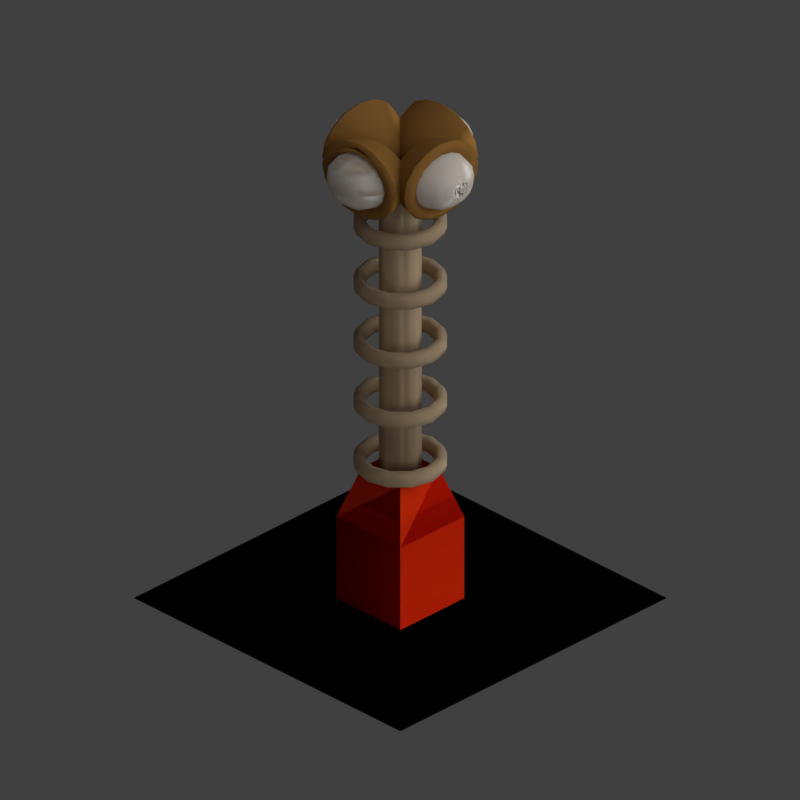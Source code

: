 # Source: wmw_V001.blend  (saved by Blender 2.79.0; exported with 4.5.12 LTS)
import bpy
from mathutils import Matrix  # noqa: F401  (used for matrix-valued properties, if any)

bpy.ops.wm.read_factory_settings(use_empty=True)
scene = bpy.context.scene
scene.name = 'Scene'

# ---- collections
col_collection_1 = bpy.data.collections.new('Collection 1'); scene.collection.children.link(col_collection_1)
col_collection_11 = bpy.data.collections.new('Collection 11'); scene.collection.children.link(col_collection_11)

# ---- materials (node trees are filled in below, after node groups)
mat_brass = bpy.data.materials.new('brass')
mat_brass.alpha_threshold = 0.0
mat_brass.use_transparent_shadow = False
mat_brass.diffuse_color = (0.723, 0.5643, 0.3869, 1.0)
mat_brass.specular_color = (1.0, 0.8675, 0.3637)
mat_brass.roughness = 0.5
mat_brass.specular_intensity = 1.0
mat_brass_dark = bpy.data.materials.new('brass_dark')
mat_brass_dark.alpha_threshold = 0.0
mat_brass_dark.use_transparent_shadow = False
mat_brass_dark.diffuse_color = (0.5225, 0.268, 0.06981, 1.0)
mat_brass_dark.specular_color = (1.0, 0.8828, 0.5324)
mat_brass_dark.roughness = 0.5
mat_brass_dark.specular_intensity = 1.0
mat_mars_white_001 = bpy.data.materials.new('mars_white.001')
mat_mars_white_001.alpha_threshold = 0.0
mat_mars_white_001.use_transparent_shadow = False
mat_mars_white_001.diffuse_color = (1.0, 0.9478, 0.8749, 1.0)
mat_mars_white_001.specular_color = (1.0, 0.6295, 0.244)
mat_mars_white_001.roughness = 0.5
mat_mars_white_001.specular_intensity = 1.0
mat_brass_light = bpy.data.materials.new('brass_light')
mat_brass_light.alpha_threshold = 0.0
mat_brass_light.use_transparent_shadow = False
mat_brass_light.diffuse_color = (0.723, 0.5643, 0.3869, 1.0)
mat_brass_light.specular_color = (1.0, 0.8675, 0.3637)
mat_brass_light.roughness = 0.5
mat_brass_light.specular_intensity = 1.0
mat_martian_orange = bpy.data.materials.new('martian_orange')
mat_martian_orange.alpha_threshold = 0.0
mat_martian_orange.use_transparent_shadow = False
mat_martian_orange.diffuse_color = (0.8321, 0.04168, 0.006926, 1.0)
mat_martian_orange.specular_color = (0.6819, 0.6819, 0.6819)
mat_martian_orange.roughness = 0.5
mat_martian_orange.specular_intensity = 0.3161

# ---- material node trees

# ---- world
world_world = bpy.data.worlds.new('World'); scene.world = world_world
world_world.color = (0.05088, 0.05088, 0.05088)
world_world.use_sun_shadow = False
world_world.sun_shadow_jitter_overblur = 0.0
world_world.cycles.sampling_method = 'MANUAL'

# ---- cameras
cam_camera = bpy.data.cameras.new('Camera')
cam_camera.type = 'ORTHO'
cam_camera.sensor_fit = 'HORIZONTAL'
cam_camera.clip_start = 220.0
cam_camera.clip_end = 340.0
cam_camera.lens = 35.0
cam_camera.sensor_width = 1.0
cam_camera.sensor_height = 18.0
cam_camera.ortho_scale = 8.486
cam_camera.shift_x = -0.000345
cam_camera.shift_y = 0.25
cam_camera.dof.focus_distance = 0.0
cam_camera.dof.aperture_fstop = 128.0
cam_camera.dof.aperture_blades = 6

# ---- lights
light_lightdome = bpy.data.lights.new('LightDome', 'SUN')
light_lightdome.transmission_factor = 0.0
light_lightdome.angle = 0.1993
light_lightdome.energy = 0.3
light_lightdome.shadow_buffer_clip_start = 0.5
light_lightdome.shadow_soft_size = 0.1
light_lightdome.shadow_cascade_max_distance = 1000.0
light_fillerlight = bpy.data.lights.new('FillerLight', 'SUN')
light_fillerlight.transmission_factor = 0.0
light_fillerlight.angle = 0.9273
light_fillerlight.energy = 0.5
light_fillerlight.shadow_buffer_clip_start = 0.5
light_fillerlight.shadow_soft_size = 0.5
light_fillerlight.shadow_cascade_max_distance = 1000.0
light_mainlight = bpy.data.lights.new('MainLight', 'SUN')
light_mainlight.transmission_factor = 0.0
light_mainlight.angle = 0.9273
light_mainlight.energy = 1.3
light_mainlight.shadow_buffer_clip_start = 0.5
light_mainlight.shadow_soft_size = 0.5
light_mainlight.shadow_cascade_max_distance = 1000.0

# ---- meshes
me_cube_001 = bpy.data.meshes.new('Cube.001')
me_cube_001.from_pydata([(-2.0, -2.0, 0.0), (-2.0, -2.0, 1.633), (-2.0, 2.0, 0.0), (-2.0, 2.0, 1.633), (2.0, -2.0, 0.0), (2.0, -2.0, 1.633), (2.0, 2.0, 0.0), (2.0, 2.0, 1.633)], [], [(0, 1, 3, 2), (2, 3, 7, 6), (6, 7, 5, 4), (4, 5, 1, 0), (2, 6, 4, 0), (7, 3, 1, 5)])
me_cube_001.use_remesh_preserve_volume = False
me_cube_001.use_remesh_preserve_attributes = False
me_cube_001.use_mirror_vertex_groups = False
me_cube_001.update()
me_cylinder = bpy.data.meshes.new('Cylinder')
me_cylinder.from_pydata([(0.0, 0.228, 0.0), (0.0, 0.228, 3.6), (0.1612, 0.1612, 0.0), (0.1612, 0.1612, 3.6), (0.228, -9.966e-09, 0.0), (0.228, -9.966e-09, 3.6), (0.1612, -0.1612, 0.0), (0.1612, -0.1612, 3.6), (-1.993e-08, -0.228, 0.0), (-1.993e-08, -0.228, 3.6), (-0.1612, -0.1612, 0.0), (-0.1612, -0.1612, 3.6), (-0.228, 2.719e-09, 0.0), (-0.228, 2.719e-09, 3.6), (-0.1612, 0.1612, 0.0), (-0.1612, 0.1612, 3.6), (-3.734e-08, 0.0, 3.6)], [], [(0, 1, 3, 2), (2, 3, 5, 4), (4, 5, 7, 6), (6, 7, 9, 8), (8, 9, 11, 10), (10, 11, 13, 12), (15, 13, 16), (12, 13, 15, 14), (14, 15, 1, 0), (0, 2, 4, 6, 8, 10, 12, 14), (5, 3, 16), (11, 9, 16), (1, 15, 16), (3, 1, 16), (7, 5, 16), (13, 11, 16), (9, 7, 16)])
me_cylinder.polygons.foreach_set('use_smooth', [True] * 17)
me_cylinder.materials.append(mat_brass)
me_cylinder.use_remesh_preserve_volume = False
me_cylinder.use_remesh_preserve_attributes = False
me_cylinder.use_mirror_vertex_groups = False
me_cylinder.update()
me_circle_008 = bpy.data.meshes.new('Circle.008')
me_circle_008.from_pydata([(-3.466e-15, 0.03115, 0.1951), (-0.06123, 0.02254, 0.1865), (-0.1131, -0.001983, 0.162), (-0.1478, -0.03869, 0.1253), (-0.16, -0.08198, 0.08198), (-0.1478, -0.1253, 0.03869), (-0.1131, -0.162, 0.001983), (-0.06123, -0.1865, -0.02254), (5.534e-16, -0.1951, -0.03115), (0.06123, -0.1865, -0.02254), (0.1131, -0.162, 0.001983), (0.1478, -0.1253, 0.03869), (0.16, -0.08198, 0.08198), (0.1478, -0.03869, 0.1253), (0.1131, -0.001983, 0.162), (0.06123, 0.02254, 0.1865), (0.0, -0.01448, 0.2973), (-0.07654, -0.02525, 0.2866), (-0.1414, -0.05591, 0.2559), (-0.1848, -0.1018, 0.21), (-0.2, -0.1559, 0.1559), (-0.1848, -0.21, 0.1018), (-0.1414, -0.2559, 0.05591), (-0.07654, -0.2866, 0.02525), (0.0, -0.2973, 0.01448), (0.07654, -0.2866, 0.02525), (0.1414, -0.2559, 0.05591), (0.1848, -0.21, 0.1018), (0.2, -0.1559, 0.1559), (0.1848, -0.1018, 0.21), (0.1414, -0.05591, 0.2559), (0.07654, -0.02525, 0.2866), (0.0, -0.06005, 0.258), (-0.05358, -0.06759, 0.2505), (-0.09899, -0.08905, 0.229), (-0.1293, -0.1212, 0.1969), (-0.14, -0.159, 0.159), (-0.1293, -0.1969, 0.1212), (-0.09899, -0.229, 0.08905), (-0.05358, -0.2505, 0.06759), (0.0, -0.258, 0.06005), (0.05358, -0.2505, 0.06759), (0.09899, -0.229, 0.08905), (0.1293, -0.1969, 0.1212), (0.14, -0.159, 0.159), (0.1293, -0.1212, 0.1969), (0.09899, -0.08905, 0.229), (0.05358, -0.06759, 0.2505), (-0.0605, -0.2699, 0.06329), (-0.1118, -0.2456, 0.08752), (0.0605, -0.06329, 0.2699), (0.1118, -0.08752, 0.2456), (0.0, -0.2784, 0.05478), (-0.0605, -0.06329, 0.2699), (0.0, -0.05478, 0.2784), (0.0605, -0.2699, 0.06329), (-0.1118, -0.08752, 0.2456), (0.1118, -0.2456, 0.08752), (-0.1461, -0.1238, 0.2094), (0.1461, -0.2094, 0.1238), (-0.1581, -0.1666, 0.1666), (0.1581, -0.1666, 0.1666), (-0.1461, -0.2094, 0.1238), (0.1461, -0.1238, 0.2094), (0.0, -0.1065, 0.2829), (-0.04773, -0.1132, 0.2762), (-0.08819, -0.1323, 0.2571), (-0.1152, -0.161, 0.2284), (-0.1247, -0.1947, 0.1947), (-0.1152, -0.2284, 0.161), (-0.08819, -0.2571, 0.1323), (-0.04773, -0.2762, 0.1132), (0.0, -0.2829, 0.1065), (0.04773, -0.2762, 0.1132), (0.08819, -0.2571, 0.1323), (0.1152, -0.2284, 0.161), (0.1247, -0.1947, 0.1947), (0.1152, -0.161, 0.2284), (0.08819, -0.1323, 0.2571), (0.04773, -0.1132, 0.2762), (0.0, -0.1648, 0.2812), (-0.0315, -0.1692, 0.2768), (-0.05821, -0.1818, 0.2641), (-0.07605, -0.2007, 0.2453), (-0.08231, -0.223, 0.223), (-0.07605, -0.2453, 0.2007), (-0.05821, -0.2641, 0.1818), (-0.0315, -0.2768, 0.1692), (0.0, -0.2812, 0.1648), (0.0315, -0.2768, 0.1692), (0.05821, -0.2641, 0.1818), (0.07605, -0.2453, 0.2007), (0.08231, -0.223, 0.223), (0.07605, -0.2007, 0.2453), (0.05821, -0.1818, 0.2641), (0.0315, -0.1692, 0.2768), (0.0, -0.204, 0.2596), (-0.01502, -0.2062, 0.2574), (-0.02776, -0.2122, 0.2514), (-0.03627, -0.2212, 0.2424), (-0.03926, -0.2318, 0.2318), (-0.03627, -0.2424, 0.2212), (-0.02776, -0.2514, 0.2122), (-0.01502, -0.2574, 0.2062), (0.0, -0.2596, 0.204), (0.01502, -0.2574, 0.2062), (0.02776, -0.2514, 0.2122), (0.03627, -0.2424, 0.2212), (0.03926, -0.2318, 0.2318), (0.03627, -0.2212, 0.2424), (0.02776, -0.2122, 0.2514), (0.01502, -0.2062, 0.2574), (0.0, -0.2318, 0.2318), (-0.1352, -0.26, 0.06881), (0.1352, -0.06881, 0.26), (0.0, -0.02921, 0.2996), (-0.07316, -0.2893, 0.0395), (0.07316, -0.0395, 0.2893), (0.0, -0.2996, 0.02921), (-0.07316, -0.0395, 0.2893), (0.07316, -0.2893, 0.0395), (-0.1352, -0.06881, 0.26), (0.1352, -0.26, 0.06881), (-0.1766, -0.1127, 0.2161), (0.1766, -0.2161, 0.1127), (-0.1912, -0.1644, 0.1644), (0.1912, -0.1644, 0.1644), (-0.1766, -0.2161, 0.1127), (0.1766, -0.1127, 0.2161), (-0.06683, -0.2821, 0.05397), (0.06683, -0.05397, 0.2821), (0.0, -0.2915, 0.04457), (-0.06683, -0.05397, 0.2821), (0.06683, -0.2821, 0.05397), (-0.1235, -0.08074, 0.2554), (0.1235, -0.2554, 0.08074), (-0.1613, -0.1208, 0.2153), (0.1613, -0.2153, 0.1208), (-0.1746, -0.1681, 0.1681), (0.1746, -0.1681, 0.1681), (-0.1613, -0.2153, 0.1208), (0.1613, -0.1208, 0.2153), (-0.1235, -0.2554, 0.08074), (0.1235, -0.08074, 0.2554), (0.0, -0.04457, 0.2915), (-8.665e-16, 0.01168, 0.07317), (-0.02296, 0.008453, 0.06994), (-0.04243, -0.0007438, 0.06074), (-0.05543, -0.01451, 0.04698), (-0.06, -0.03074, 0.03074), (-0.05543, -0.04698, 0.01451), (-0.04243, -0.06074, 0.0007438), (-0.02296, -0.06994, -0.008453), (1.383e-16, -0.07317, -0.01168), (0.02296, -0.06994, -0.008453), (0.04243, -0.06074, 0.0007438), (0.05543, -0.04698, 0.01451), (0.06, -0.03074, 0.03074), (0.05543, -0.01451, 0.04698), (0.04243, -0.0007438, 0.06074), (0.02296, 0.008453, 0.06994), (1.453e-08, -0.002343, 0.002343)], [], [(8, 24, 23, 7), (1, 17, 16, 0), (0, 16, 31, 15), (9, 25, 24, 8), (2, 18, 17, 1), (10, 26, 25, 9), (3, 19, 18, 2), (11, 27, 26, 10), (4, 20, 19, 3), (12, 28, 27, 11), (5, 21, 20, 4), (13, 29, 28, 12), (6, 22, 21, 5), (14, 30, 29, 13), (7, 23, 22, 6), (15, 31, 30, 14), (49, 48, 39, 38), (51, 50, 47, 46), (48, 52, 40, 39), (54, 53, 33, 32), (50, 54, 32, 47), (52, 55, 41, 40), (53, 56, 34, 33), (55, 57, 42, 41), (56, 58, 35, 34), (57, 59, 43, 42), (58, 60, 36, 35), (59, 61, 44, 43), (60, 62, 37, 36), (61, 63, 45, 44), (62, 49, 38, 37), (63, 51, 46, 45), (141, 143, 51, 63), (140, 142, 49, 62), (139, 141, 63, 61), (138, 140, 62, 60), (137, 139, 61, 59), (136, 138, 60, 58), (135, 137, 59, 57), (134, 136, 58, 56), (133, 135, 57, 55), (132, 134, 56, 53), (131, 133, 55, 52), (130, 144, 54, 50), (144, 132, 53, 54), (129, 131, 52, 48), (143, 130, 50, 51), (142, 129, 48, 49), (43, 44, 76, 75), (36, 37, 69, 68), (44, 45, 77, 76), (37, 38, 70, 69), (45, 46, 78, 77), (38, 39, 71, 70), (46, 47, 79, 78), (39, 40, 72, 71), (32, 33, 65, 64), (47, 32, 64, 79), (40, 41, 73, 72), (33, 34, 66, 65), (41, 42, 74, 73), (34, 35, 67, 66), (42, 43, 75, 74), (35, 36, 68, 67), (70, 71, 87, 86), (78, 79, 95, 94), (71, 72, 88, 87), (64, 65, 81, 80), (79, 64, 80, 95), (72, 73, 89, 88), (65, 66, 82, 81), (73, 74, 90, 89), (66, 67, 83, 82), (74, 75, 91, 90), (67, 68, 84, 83), (75, 76, 92, 91), (68, 69, 85, 84), (76, 77, 93, 92), (69, 70, 86, 85), (77, 78, 94, 93), (91, 92, 108, 107), (84, 85, 101, 100), (92, 93, 109, 108), (85, 86, 102, 101), (93, 94, 110, 109), (86, 87, 103, 102), (94, 95, 111, 110), (87, 88, 104, 103), (80, 81, 97, 96), (95, 80, 96, 111), (88, 89, 105, 104), (81, 82, 98, 97), (89, 90, 106, 105), (82, 83, 99, 98), (90, 91, 107, 106), (83, 84, 100, 99), (105, 106, 112), (98, 99, 112), (106, 107, 112), (99, 100, 112), (107, 108, 112), (100, 101, 112), (108, 109, 112), (101, 102, 112), (109, 110, 112), (102, 103, 112), (110, 111, 112), (103, 104, 112), (96, 97, 112), (111, 96, 112), (104, 105, 112), (97, 98, 112), (22, 23, 116, 113), (30, 31, 117, 114), (23, 24, 118, 116), (16, 17, 119, 115), (31, 16, 115, 117), (24, 25, 120, 118), (17, 18, 121, 119), (25, 26, 122, 120), (18, 19, 123, 121), (26, 27, 124, 122), (19, 20, 125, 123), (27, 28, 126, 124), (20, 21, 127, 125), (28, 29, 128, 126), (21, 22, 113, 127), (29, 30, 114, 128), (113, 116, 129, 142), (114, 117, 130, 143), (116, 118, 131, 129), (115, 119, 132, 144), (117, 115, 144, 130), (118, 120, 133, 131), (119, 121, 134, 132), (120, 122, 135, 133), (121, 123, 136, 134), (122, 124, 137, 135), (123, 125, 138, 136), (124, 126, 139, 137), (125, 127, 140, 138), (126, 128, 141, 139), (127, 113, 142, 140), (128, 114, 143, 141), (1, 0, 145, 146), (0, 15, 160, 145), (9, 8, 153, 154), (2, 1, 146, 147), (10, 9, 154, 155), (3, 2, 147, 148), (11, 10, 155, 156), (4, 3, 148, 149), (12, 11, 156, 157), (5, 4, 149, 150), (13, 12, 157, 158), (6, 5, 150, 151), (14, 13, 158, 159), (7, 6, 151, 152), (15, 14, 159, 160), (8, 7, 152, 153), (154, 153, 161), (147, 146, 161), (155, 154, 161), (148, 147, 161), (156, 155, 161), (149, 148, 161), (157, 156, 161), (150, 149, 161), (158, 157, 161), (151, 150, 161), (159, 158, 161), (152, 151, 161), (160, 159, 161), (153, 152, 161), (146, 145, 161), (145, 160, 161)])
me_circle_008.polygons.foreach_set('use_smooth', [True] * 176)
me_circle_008.polygons.foreach_set('material_index', [0, 0, 0, 0, 0, 0, 0, 0, 0, 0, 0, 0, 0, 0, 0, 0, 0, 0, 0, 0, 0, 0, 0, 0, 0, 0, 0, 0, 0, 0, 0, 0, 0, 0, 0, 0, 0, 0, 0, 0, 0, 0, 0, 0, 0, 0, 0, 0, 1, 1, 1, 1, 1, 1, 1, 1, 1, 1, 1, 1, 1, 1, 1, 1, 1, 1, 1, 1, 1, 1, 1, 1, 1, 1, 1, 1, 1, 1, 1, 1, 1, 1, 1, 1, 1, 1, 1, 1, 1, 1, 1, 1, 1, 1, 1, 1, 1, 1, 1, 1, 1, 1, 1, 1, 1, 1, 1, 1, 1, 1, 1, 1, 0, 0, 0, 0, 0, 0, 0, 0, 0, 0, 0, 0, 0, 0, 0, 0, 0, 0, 0, 0, 0, 0, 0, 0, 0, 0, 0, 0, 0, 0, 0, 0, 0, 0, 0, 0, 0, 0, 0, 0, 0, 0, 0, 0, 0, 0, 0, 0, 0, 0, 0, 0, 0, 0, 0, 0, 0, 0, 0, 0, 0, 0, 0, 0])
me_circle_008.materials.append(mat_brass_dark)
me_circle_008.materials.append(mat_mars_white_001)
me_circle_008.use_remesh_preserve_volume = False
me_circle_008.use_remesh_preserve_attributes = False
me_circle_008.use_mirror_vertex_groups = False
me_circle_008.update()
me_torus = bpy.data.meshes.new('Torus')
me_torus.from_pydata([(0.6174, -1.747e-09, 0.1667), (0.6467, 2.507e-09, 0.05907), (0.725, 6.789e-10, 0.003554), (0.8152, -2.252e-09, 0.04386), (0.8555, -7.098e-09, 0.1667), (0.8152, -3.74e-09, 0.2895), (0.725, -4.776e-11, 0.3298), (0.6467, -7.421e-10, 0.2743), (0.5347, 0.3087, 0.1667), (0.56, 0.3233, 0.05907), (0.6279, 0.3625, 0.003554), (0.706, 0.4076, 0.04386), (0.7409, 0.4278, 0.1667), (0.706, 0.4076, 0.2895), (0.6279, 0.3625, 0.3298), (0.56, 0.3233, 0.2743), (0.3087, 0.5347, 0.1667), (0.3233, 0.56, 0.05907), (0.3625, 0.6279, 0.003554), (0.4076, 0.706, 0.04386), (0.4278, 0.7409, 0.1667), (0.4076, 0.706, 0.2895), (0.3625, 0.6279, 0.3298), (0.3233, 0.56, 0.2743), (7.297e-08, 0.6174, 0.1667), (6.268e-08, 0.6467, 0.05907), (5.218e-08, 0.725, 0.003554), (5.94e-08, 0.8152, 0.04386), (6.767e-08, 0.8555, 0.1667), (6.661e-08, 0.8152, 0.2895), (5.906e-08, 0.725, 0.3298), (6.155e-08, 0.6467, 0.2743), (-0.3087, 0.5347, 0.1667), (-0.3233, 0.56, 0.05907), (-0.3625, 0.6279, 0.003554), (-0.4076, 0.706, 0.04386), (-0.4278, 0.7409, 0.1667), (-0.4076, 0.706, 0.2895), (-0.3625, 0.6279, 0.3298), (-0.3233, 0.56, 0.2743), (-0.5347, 0.3087, 0.1667), (-0.56, 0.3233, 0.05907), (-0.6279, 0.3625, 0.003554), (-0.706, 0.4076, 0.04386), (-0.7409, 0.4278, 0.1667), (-0.706, 0.4076, 0.2895), (-0.6279, 0.3625, 0.3298), (-0.56, 0.3233, 0.2743), (-0.6174, 2.244e-08, 0.1667), (-0.6467, 4.208e-08, 0.05907), (-0.725, 6.152e-08, 0.003554), (-0.8152, 7.597e-08, 0.04386), (-0.8555, 7.745e-08, 0.1667), (-0.8152, 7.895e-08, 0.2895), (-0.725, 6.52e-08, 0.3298), (-0.6467, 3.326e-08, 0.2743), (-0.5347, -0.3087, 0.1667), (-0.56, -0.3233, 0.05907), (-0.6279, -0.3625, 0.003554), (-0.706, -0.4076, 0.04386), (-0.7409, -0.4278, 0.1667), (-0.706, -0.4076, 0.2895), (-0.6279, -0.3625, 0.3298), (-0.56, -0.3233, 0.2743), (-0.3087, -0.5347, 0.1667), (-0.3233, -0.56, 0.05907), (-0.3625, -0.6279, 0.003554), (-0.4076, -0.706, 0.04386), (-0.4278, -0.7409, 0.1667), (-0.4076, -0.706, 0.2895), (-0.3625, -0.6279, 0.3298), (-0.3233, -0.56, 0.2743), (6.171e-08, -0.6174, 0.1667), (5.891e-08, -0.6467, 0.05907), (5.064e-08, -0.725, 0.003554), (5.872e-08, -0.8152, 0.04386), (6.668e-08, -0.8555, 0.1667), (5.904e-08, -0.8152, 0.2895), (5.645e-08, -0.725, 0.3298), (6.293e-08, -0.6467, 0.2743), (0.3087, -0.5347, 0.1667), (0.3233, -0.56, 0.05907), (0.3625, -0.6279, 0.003554), (0.4076, -0.706, 0.04386), (0.4278, -0.7409, 0.1667), (0.4076, -0.706, 0.2895), (0.3625, -0.6279, 0.3298), (0.3233, -0.56, 0.2743), (0.5347, -0.3087, 0.1667), (0.56, -0.3233, 0.05907), (0.6279, -0.3625, 0.003554), (0.706, -0.4076, 0.04386), (0.7409, -0.4278, 0.1667), (0.706, -0.4076, 0.2895), (0.6279, -0.3625, 0.3298), (0.56, -0.3233, 0.2743)], [], [(0, 8, 9, 1), (1, 9, 10, 2), (2, 10, 11, 3), (3, 11, 12, 4), (4, 12, 13, 5), (5, 13, 14, 6), (6, 14, 15, 7), (7, 15, 8, 0), (8, 16, 17, 9), (9, 17, 18, 10), (10, 18, 19, 11), (11, 19, 20, 12), (12, 20, 21, 13), (13, 21, 22, 14), (14, 22, 23, 15), (15, 23, 16, 8), (16, 24, 25, 17), (17, 25, 26, 18), (18, 26, 27, 19), (19, 27, 28, 20), (20, 28, 29, 21), (21, 29, 30, 22), (22, 30, 31, 23), (23, 31, 24, 16), (24, 32, 33, 25), (25, 33, 34, 26), (26, 34, 35, 27), (27, 35, 36, 28), (28, 36, 37, 29), (29, 37, 38, 30), (30, 38, 39, 31), (31, 39, 32, 24), (32, 40, 41, 33), (33, 41, 42, 34), (34, 42, 43, 35), (35, 43, 44, 36), (36, 44, 45, 37), (37, 45, 46, 38), (38, 46, 47, 39), (39, 47, 40, 32), (40, 48, 49, 41), (41, 49, 50, 42), (42, 50, 51, 43), (43, 51, 52, 44), (44, 52, 53, 45), (45, 53, 54, 46), (46, 54, 55, 47), (47, 55, 48, 40), (48, 56, 57, 49), (49, 57, 58, 50), (50, 58, 59, 51), (51, 59, 60, 52), (52, 60, 61, 53), (53, 61, 62, 54), (54, 62, 63, 55), (55, 63, 56, 48), (56, 64, 65, 57), (57, 65, 66, 58), (58, 66, 67, 59), (59, 67, 68, 60), (60, 68, 69, 61), (61, 69, 70, 62), (62, 70, 71, 63), (63, 71, 64, 56), (64, 72, 73, 65), (65, 73, 74, 66), (66, 74, 75, 67), (67, 75, 76, 68), (68, 76, 77, 69), (69, 77, 78, 70), (70, 78, 79, 71), (71, 79, 72, 64), (72, 80, 81, 73), (73, 81, 82, 74), (74, 82, 83, 75), (75, 83, 84, 76), (76, 84, 85, 77), (77, 85, 86, 78), (78, 86, 87, 79), (79, 87, 80, 72), (80, 88, 89, 81), (81, 89, 90, 82), (82, 90, 91, 83), (83, 91, 92, 84), (84, 92, 93, 85), (85, 93, 94, 86), (86, 94, 95, 87), (87, 95, 88, 80), (88, 0, 1, 89), (89, 1, 2, 90), (90, 2, 3, 91), (91, 3, 4, 92), (92, 4, 5, 93), (93, 5, 6, 94), (94, 6, 7, 95), (95, 7, 0, 88)])
me_torus.polygons.foreach_set('use_smooth', [True] * 96)
me_torus.materials.append(mat_brass_light)
me_torus.use_remesh_preserve_volume = False
me_torus.use_remesh_preserve_attributes = False
me_torus.use_mirror_vertex_groups = False
me_torus.update()
me_cube_000 = bpy.data.meshes.new('Cube.000')
me_cube_000.from_pydata([(-0.5, 0.3, 0.3), (0.2, 0.3, 0.3), (-0.5, -0.3, 0.3), (0.2, -0.3, 0.3), (-0.5, 0.3, -0.3), (0.2, 0.3, -0.3), (-0.5, -0.3, -0.3), (0.2, -0.3, -0.3), (-0.8, -0.18, 0.18), (-0.8, -0.18, -0.18), (-0.8, 0.18, 0.18), (-0.8, 0.18, -0.18)], [], [(2, 0, 10, 8), (5, 1, 3, 7), (3, 2, 6, 7), (1, 0, 2, 3), (5, 4, 0, 1), (7, 6, 4, 5), (10, 11, 9, 8), (0, 4, 11, 10), (6, 2, 8, 9), (4, 6, 9, 11)])
me_cube_000.materials.append(mat_martian_orange)
me_cube_000.use_remesh_preserve_volume = False
me_cube_000.use_remesh_preserve_attributes = False
me_cube_000.use_mirror_vertex_groups = False
me_cube_000.update()
me_plane = bpy.data.meshes.new('Plane')
me_plane.from_pydata([(-1.0, -1.0, 0.0), (1.0, -1.0, 0.0), (-1.0, 1.0, 0.0), (1.0, 1.0, 0.0), (-0.75, -1.0, 0.0), (-0.25, -1.0, 0.0), (0.25, -1.0, 0.0), (0.75, -1.0, 0.0), (0.75, 1.0, 0.0), (0.25, 1.0, 0.0), (-0.25, 1.0, 0.0), (-0.75, 1.0, 0.0), (-1.0, 0.0, 0.0), (1.0, 0.0, 0.0), (-0.75, 0.0, 0.0), (-0.25, 0.0, 0.0), (0.25, 0.0, 0.0), (0.75, 0.0, 0.0)], [], [(17, 13, 3, 8), (12, 14, 11, 2), (15, 16, 9, 10), (16, 17, 8, 9), (14, 15, 10, 11), (4, 5, 15, 14), (6, 7, 17, 16), (5, 6, 16, 15), (0, 4, 14, 12), (7, 1, 13, 17)])
me_plane.use_remesh_preserve_volume = False
me_plane.use_remesh_preserve_attributes = False
me_plane.use_mirror_vertex_groups = False
me_plane.update()
lat_lattice_001 = bpy.data.lattices.new('Lattice.001')
lat_lattice_001.interpolation_type_u = 'KEY_LINEAR'
lat_lattice_001.interpolation_type_v = 'KEY_LINEAR'
lat_lattice_001.interpolation_type_w = 'KEY_LINEAR'
lat_lattice_001.points.foreach_set('co_deform', [-0.5, -0.5, -0.5, 0.5, -0.5, -0.5, -0.5, 0.5, -0.5, 0.5, 0.5, -0.5, -0.5, -0.5, 0.5, 0.5, -0.5, 0.5, -0.5, 0.5, 0.5, 0.5, 0.5, 0.5])

# ---- objects
ob_rig = bpy.data.objects.new('Rig', None)
ob_verticaljoint = bpy.data.objects.new('VerticalJoint', None)
ob_lightdome = bpy.data.objects.new('LightDome', light_lightdome)
ob_fillerlight = bpy.data.objects.new('FillerLight', light_fillerlight)
ob_mainlight = bpy.data.objects.new('Mainlight', light_mainlight)
ob_camera = bpy.data.objects.new('Camera', cam_camera)
ob_cube_001 = bpy.data.objects.new('Cube.001', me_cube_001)
ob_lattice = bpy.data.objects.new('Lattice', lat_lattice_001)
ob_cylinder_003 = bpy.data.objects.new('Cylinder.003', me_cylinder)
ob_circle_002 = bpy.data.objects.new('Circle.002', me_circle_008)
ob_torus_003 = bpy.data.objects.new('Torus.003', me_torus)
ob_cube_004 = bpy.data.objects.new('Cube.004', me_cube_000)
ob_cylinder_002 = bpy.data.objects.new('Cylinder.002', me_cylinder)
ob_circle_001 = bpy.data.objects.new('Circle.001', me_circle_008)
ob_cube_003 = bpy.data.objects.new('Cube.003', me_cube_000)
ob_torus_002 = bpy.data.objects.new('Torus.002', me_torus)
ob_cylinder_001 = bpy.data.objects.new('Cylinder.001', me_cylinder)
ob_torus_001 = bpy.data.objects.new('Torus.001', me_torus)
ob_cube_002 = bpy.data.objects.new('Cube.002', me_cube_000)
ob_circle_000 = bpy.data.objects.new('Circle.000', me_circle_008)
ob_cylinder = bpy.data.objects.new('Cylinder', me_cylinder)
ob_cube = bpy.data.objects.new('Cube', me_cube_000)
ob_torus = bpy.data.objects.new('Torus', me_torus)
ob_circle_008 = bpy.data.objects.new('Circle.008', me_circle_008)
ob_plane = bpy.data.objects.new('Plane', me_plane)

# ---- transforms, parenting, visibility, modifiers, constraints
ob_rig.location = (0.0, 0.0, 0.0)
ob_rig.rotation_mode = 'YXZ'
ob_rig.rotation_euler = (0.0, 0.0, -0.7854)
ob_rig.empty_image_offset = (0.0, 0.0)
ob_rig.hide_select = True
ob_rig.lineart.crease_threshold = 0.0
ob_verticaljoint.parent = ob_rig
ob_verticaljoint.location = (0.0, 0.0, 0.0)
ob_verticaljoint.empty_image_offset = (0.0, 0.0)
ob_verticaljoint.hide_select = True
ob_verticaljoint.lineart.crease_threshold = 0.0
ob_lightdome.parent = ob_verticaljoint
ob_lightdome.location = (0.0, 0.0, 0.0)
ob_lightdome.hide_select = True
ob_lightdome.lineart.crease_threshold = 0.0
ob_fillerlight.parent = ob_verticaljoint
ob_fillerlight.location = (0.0, 0.0, 0.0)
ob_fillerlight.rotation_euler = (0.0, -1.265, 2.007)
ob_fillerlight.hide_select = True
ob_fillerlight.lineart.crease_threshold = 0.0
ob_mainlight.parent = ob_verticaljoint
ob_mainlight.location = (0.0, 0.0, 0.0)
ob_mainlight.rotation_euler = (1.178, 0.0, 1.571)
ob_mainlight.hide_select = True
ob_mainlight.lineart.crease_threshold = 0.0
ob_camera.parent = ob_verticaljoint
ob_camera.location = (0.0, -241.9, 139.7)
ob_camera.rotation_euler = (1.047, 0.0, 0.0)
ob_camera.hide_select = True
ob_camera.lineart.crease_threshold = 0.0
ob_cube_001.location = (0.0, 0.0, 0.0)
ob_cube_001.scale = (1.0, 1.0, 0.5)
ob_cube_001.hide_render = True
ob_cube_001.display_type = 'WIRE'
ob_cube_001.lineart.crease_threshold = 0.0
_m = ob_cube_001.modifiers.new('Array', 'ARRAY')
_m.count = 4
_m.constant_offset_displace = (0.0, 0.0, 0.0)
_m.relative_offset_displace = (0.0, 0.0, 1.0)
ob_lattice.location = (0.0, 0.0, 2.0)
ob_lattice.scale = (4.0, 4.0, 4.0)
ob_lattice.lineart.crease_threshold = 0.0
ob_cylinder_003.parent = ob_plane
ob_cylinder_003.matrix_parent_inverse = Matrix(((1.0, 0.0, 0.0, -1.5), (0.0, 1.0, 0.0, -0.0), (0.0, 0.0, 1.0, -0.0), (0.0, 0.0, 0.0, 1.0)))
ob_cylinder_003.location = (1.5, 0.0, 0.8)
ob_cylinder_003.scale = (0.5, 0.5, 0.5)
ob_cylinder_003.lineart.crease_threshold = 0.0
ob_circle_002.parent = ob_cylinder_003
ob_circle_002.matrix_parent_inverse = Matrix(((2.0, 0.0, 0.0, -3.0), (0.0, 2.0, 0.0, -0.0), (0.0, 0.0, 2.0, -1.6), (0.0, 0.0, 0.0, 1.0)))
ob_circle_002.location = (1.5, 0.0, 2.684)
ob_circle_002.rotation_euler = (-0.7854, 1.571, 0.0)
ob_circle_002.scale = (1.104, 1.38, 1.38)
ob_circle_002.lineart.crease_threshold = 0.0
_m = ob_circle_002.modifiers.new('EdgeSplit', 'EDGE_SPLIT')
_m.split_angle = 0.6545
_m = ob_circle_002.modifiers.new('Mirror', 'MIRROR')
_m.use_axis = (False, True, True)
ob_torus_003.parent = ob_cylinder_003
ob_torus_003.location = (0.0, 0.0, 0.0)
ob_torus_003.scale = (0.6, 0.6, 0.6)
ob_torus_003.lineart.crease_threshold = 0.0
_m = ob_torus_003.modifiers.new('Array', 'ARRAY')
_m.count = 5
_m.use_constant_offset = True
_m.constant_offset_displace = (0.0, 0.0, 1.211)
_m.use_relative_offset = False
_m.relative_offset_displace = (0.0, 0.0, 6.0)
ob_cube_004.parent = ob_cylinder_003
ob_cube_004.matrix_parent_inverse = Matrix(((2.0, 0.0, 0.0, -3.0), (0.0, 2.0, 0.0, -0.0), (-1.192e-07, 0.0, 2.0, -2.4), (0.0, 0.0, 0.0, 1.0)))
ob_cube_004.location = (1.5, 0.0, 0.4)
ob_cube_004.rotation_euler = (7.105e-15, 1.571, 0.0)
ob_cube_004.scale = (1.0, 0.8, 0.8)
ob_cube_004.lineart.crease_threshold = 0.0
ob_cylinder_002.parent = ob_plane
ob_cylinder_002.matrix_parent_inverse = Matrix(((1.0, 0.0, 0.0, -0.5), (0.0, 1.0, 0.0, 0.0), (0.0, 0.0, 1.0, 0.0), (0.0, 0.0, 0.0, 1.0)))
ob_cylinder_002.location = (0.5, 0.0, 0.8)
ob_cylinder_002.scale = (0.5, 0.5, 0.5)
ob_cylinder_002.lineart.crease_threshold = 0.0
ob_circle_001.parent = ob_cylinder_002
ob_circle_001.matrix_parent_inverse = Matrix(((2.0, 0.0, 0.0, -1.0), (0.0, 2.0, 0.0, -0.0), (0.0, 0.0, 2.0, -1.6), (0.0, 0.0, 0.0, 1.0)))
ob_circle_001.location = (0.5, 0.0, 2.684)
ob_circle_001.rotation_euler = (-0.7854, 1.571, 0.0)
ob_circle_001.scale = (1.104, 1.38, 1.38)
ob_circle_001.lineart.crease_threshold = 0.0
_m = ob_circle_001.modifiers.new('EdgeSplit', 'EDGE_SPLIT')
_m.split_angle = 0.6545
_m = ob_circle_001.modifiers.new('Mirror', 'MIRROR')
_m.use_axis = (False, True, True)
ob_cube_003.parent = ob_cylinder_002
ob_cube_003.matrix_parent_inverse = Matrix(((2.0, 0.0, 0.0, -1.0), (0.0, 2.0, 0.0, -0.0), (0.0, 0.0, 2.0, -2.4), (0.0, 0.0, 0.0, 1.0)))
ob_cube_003.location = (0.5, 0.0, 0.4)
ob_cube_003.rotation_euler = (7.105e-15, 1.571, 0.0)
ob_cube_003.scale = (1.0, 0.8, 0.8)
ob_cube_003.lineart.crease_threshold = 0.0
ob_torus_002.parent = ob_cylinder_002
ob_torus_002.location = (0.0, 0.0, 0.0)
ob_torus_002.scale = (0.6, 0.6, 0.6)
ob_torus_002.lineart.crease_threshold = 0.0
_m = ob_torus_002.modifiers.new('Array', 'ARRAY')
_m.count = 5
_m.use_constant_offset = True
_m.constant_offset_displace = (0.0, 0.0, 1.211)
_m.use_relative_offset = False
_m.relative_offset_displace = (0.0, 0.0, 6.0)
ob_cylinder_001.parent = ob_plane
ob_cylinder_001.matrix_parent_inverse = Matrix(((1.0, 0.0, 0.0, 0.5), (0.0, 1.0, 0.0, 0.0), (0.0, 0.0, 1.0, 0.0), (0.0, 0.0, 0.0, 1.0)))
ob_cylinder_001.location = (-0.5, 0.0, 0.8)
ob_cylinder_001.scale = (0.5, 0.5, 0.5)
ob_cylinder_001.lineart.crease_threshold = 0.0
ob_torus_001.parent = ob_cylinder_001
ob_torus_001.location = (0.0, 0.0, 0.0)
ob_torus_001.scale = (0.6, 0.6, 0.6)
ob_torus_001.lineart.crease_threshold = 0.0
_m = ob_torus_001.modifiers.new('Array', 'ARRAY')
_m.count = 5
_m.use_constant_offset = True
_m.constant_offset_displace = (0.0, 0.0, 1.211)
_m.use_relative_offset = False
_m.relative_offset_displace = (0.0, 0.0, 6.0)
ob_cube_002.parent = ob_cylinder_001
ob_cube_002.matrix_parent_inverse = Matrix(((2.0, 0.0, 0.0, 1.0), (0.0, 2.0, 0.0, -0.0), (0.0, 0.0, 2.0, -2.4), (0.0, 0.0, 0.0, 1.0)))
ob_cube_002.location = (-0.5, 0.0, 0.4)
ob_cube_002.rotation_euler = (7.105e-15, 1.571, 0.0)
ob_cube_002.scale = (1.0, 0.8, 0.8)
ob_cube_002.lineart.crease_threshold = 0.0
ob_circle_000.parent = ob_cylinder_001
ob_circle_000.matrix_parent_inverse = Matrix(((2.0, 0.0, 0.0, 1.0), (0.0, 2.0, 0.0, -0.0), (0.0, 0.0, 2.0, -1.6), (0.0, 0.0, 0.0, 1.0)))
ob_circle_000.location = (-0.5, 0.0, 2.684)
ob_circle_000.rotation_euler = (-0.7854, 1.571, 0.0)
ob_circle_000.scale = (1.104, 1.38, 1.38)
ob_circle_000.lineart.crease_threshold = 0.0
_m = ob_circle_000.modifiers.new('EdgeSplit', 'EDGE_SPLIT')
_m.split_angle = 0.6545
_m = ob_circle_000.modifiers.new('Mirror', 'MIRROR')
_m.use_axis = (False, True, True)
ob_cylinder.parent = ob_plane
ob_cylinder.matrix_parent_inverse = Matrix(((1.0, 0.0, 0.0, 1.5), (0.0, 1.0, 0.0, 0.0), (0.0, 0.0, 1.0, 0.0), (0.0, 0.0, 0.0, 1.0)))
ob_cylinder.location = (-1.5, 0.0, 0.8)
ob_cylinder.scale = (0.5, 0.5, 0.5)
ob_cylinder.lineart.crease_threshold = 0.0
ob_cube.parent = ob_cylinder
ob_cube.matrix_parent_inverse = Matrix(((2.0, 0.0, 0.0, 3.0), (0.0, 2.0, 0.0, 0.0), (1.192e-07, 0.0, 2.0, -2.4), (0.0, 0.0, 0.0, 1.0)))
ob_cube.location = (-1.5, 0.0, 0.4)
ob_cube.rotation_euler = (7.105e-15, 1.571, 0.0)
ob_cube.scale = (1.0, 0.8, 0.8)
ob_cube.lineart.crease_threshold = 0.0
ob_torus.parent = ob_cylinder
ob_torus.location = (0.0, 0.0, 0.0)
ob_torus.scale = (0.6, 0.6, 0.6)
ob_torus.lineart.crease_threshold = 0.0
_m = ob_torus.modifiers.new('Array', 'ARRAY')
_m.count = 5
_m.use_constant_offset = True
_m.constant_offset_displace = (0.0, 0.0, 1.211)
_m.use_relative_offset = False
_m.relative_offset_displace = (0.0, 0.0, 6.0)
ob_circle_008.parent = ob_cylinder
ob_circle_008.matrix_parent_inverse = Matrix(((2.0, 0.0, 0.0, 3.0), (0.0, 2.0, 0.0, 0.0), (1.192e-07, 0.0, 2.0, -2.008), (0.0, 0.0, 0.0, 1.0)))
ob_circle_008.location = (-1.5, 0.0, 2.888)
ob_circle_008.rotation_euler = (-0.7854, 1.571, 0.0)
ob_circle_008.scale = (1.104, 1.38, 1.38)
ob_circle_008.lineart.crease_threshold = 0.0
_m = ob_circle_008.modifiers.new('EdgeSplit', 'EDGE_SPLIT')
_m.split_angle = 0.6545
_m = ob_circle_008.modifiers.new('Mirror', 'MIRROR')
_m.use_axis = (False, True, True)
ob_plane.location = (0.0, 0.0, 0.0)
ob_plane.scale = (2.0, 2.0, 2.0)
ob_plane.lineart.crease_threshold = 0.0
_m = ob_plane.modifiers.new('Lattice', 'LATTICE')
_m.object = ob_lattice

# ---- collection membership
col_collection_1.objects.link(ob_rig)
col_collection_1.objects.link(ob_verticaljoint)
col_collection_1.objects.link(ob_lightdome)
col_collection_1.objects.link(ob_fillerlight)
col_collection_1.objects.link(ob_mainlight)
col_collection_1.objects.link(ob_camera)
col_collection_1.objects.link(ob_cube_001)
col_collection_1.objects.link(ob_lattice)
col_collection_1.objects.link(ob_cylinder_003)
col_collection_1.objects.link(ob_circle_002)
col_collection_1.objects.link(ob_torus_003)
col_collection_1.objects.link(ob_cube_004)
col_collection_1.objects.link(ob_cylinder_002)
col_collection_1.objects.link(ob_circle_001)
col_collection_1.objects.link(ob_cube_003)
col_collection_1.objects.link(ob_torus_002)
col_collection_1.objects.link(ob_cylinder_001)
col_collection_1.objects.link(ob_torus_001)
col_collection_1.objects.link(ob_cube_002)
col_collection_1.objects.link(ob_circle_000)
col_collection_1.objects.link(ob_cylinder)
col_collection_1.objects.link(ob_cube)
col_collection_1.objects.link(ob_torus)
col_collection_1.objects.link(ob_circle_008)
col_collection_11.objects.link(ob_plane)
def _layer_coll(name, lc=None):
    lc = lc or bpy.context.view_layer.layer_collection
    for c in lc.children:
        if c.name == name: return c
        r = _layer_coll(name, c)
        if r: return r
_layer_coll('Collection 11').holdout = True
_layer_coll('Collection 11').indirect_only = True

# ---- scene / render settings (as saved in the file)
scene.camera = ob_camera
scene.frame_start = 0; scene.frame_end = 250; scene.frame_set(1)
scene.render.engine = 'BLENDER_EEVEE_NEXT'
scene.render.image_settings.compression = 0
scene.render.resolution_x = 96
scene.render.resolution_y = 96
scene.render.dither_intensity = 0.0
scene.render.film_transparent = True
scene.cycles.use_denoising = False
scene.cycles.samples = 128
scene.cycles.sampling_pattern = 'TABULATED_SOBOL'
scene.cycles.use_adaptive_sampling = False
scene.cycles.use_light_tree = False
scene.cycles.blur_glossy = 0.0
scene.cycles.sample_clamp_indirect = 0.0
scene.view_settings.view_transform = 'Standard'
bpy.context.view_layer.update()
